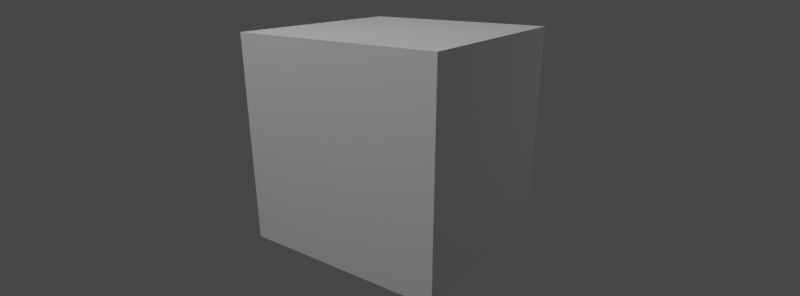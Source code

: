 # Source: 4.blend  (saved by Blender 3.5.10; exported with 4.5.12 LTS)
import bpy
from mathutils import Matrix  # noqa: F401  (used for matrix-valued properties, if any)

bpy.ops.wm.read_factory_settings(use_empty=True)
scene = bpy.context.scene
scene.name = 'Scene'

# ---- collections
col_collection = bpy.data.collections.new('Collection'); scene.collection.children.link(col_collection)

# ---- world
world_world = bpy.data.worlds.new('World'); scene.world = world_world
world_world.use_nodes = True; world_world.node_tree.nodes.clear()
_N = world_world.node_tree.nodes; _L = world_world.node_tree.links
n0 = _N.new('ShaderNodeOutputWorld'); n0.name = 'World Output'; n0.location = (300, 300)
n1 = _N.new('ShaderNodeBackground'); n1.name = 'Background'; n1.location = (10, 300)
n1.inputs[0].default_value = (0.05088, 0.05088, 0.05088, 1.0)
_L.new(n1.outputs[0], n0.inputs[0])
n0.is_active_output = True
world_world.color = (0.05088, 0.05088, 0.05088)
world_world.use_sun_shadow = False
world_world.sun_shadow_jitter_overblur = 0.0

# ---- cameras
cam_camera = bpy.data.cameras.new('Camera')
cam_camera.lens = 23.0

# ---- lights
light_spot = bpy.data.lights.new('Spot', 'SPOT')
light_spot.transmission_factor = 0.0
light_spot.energy = 5000.0
light_spot.shadow_soft_size = 0.68
light_spot.shadow_maximum_resolution = 0.006
light_spot.use_absolute_resolution = True
light_spot.spot_blend = 1.0
light_spot.spot_size = 1.398
light_spot_002 = bpy.data.lights.new('Spot.002', 'SPOT')
light_spot_002.transmission_factor = 0.0
light_spot_002.energy = 800.0
light_spot_002.shadow_soft_size = 0.68
light_spot_002.shadow_maximum_resolution = 0.006
light_spot_002.use_absolute_resolution = True
light_spot_002.spot_blend = 1.0
light_spot_002.spot_size = 1.012

# ---- meshes
me_cube_005 = bpy.data.meshes.new('Cube.005')
me_cube_005.from_pydata([(-0.5, -0.5, -0.5), (-0.5, -0.5, 0.5), (-0.5, 0.5, -0.5), (-0.5, 0.5, 0.5), (0.5, -0.5, -0.5), (0.5, -0.5, 0.5), (0.5, 0.5, -0.5), (0.5, 0.5, 0.5)], [], [(0, 1, 3, 2), (2, 3, 7, 6), (6, 7, 5, 4), (4, 5, 1, 0), (2, 6, 4, 0), (7, 3, 1, 5)])
_uv = me_cube_005.uv_layers.new(name='UVMap')
_uv.uv.foreach_set('vector', [0.375, 0.0, 0.625, 0.0, 0.625, 0.25, 0.375, 0.25, 0.375, 0.25, 0.625, 0.25, 0.625, 0.5, 0.375, 0.5, 0.375, 0.5, 0.625, 0.5, 0.625, 0.75, 0.375, 0.75, 0.375, 0.75, 0.625, 0.75, 0.625, 1.0, 0.375, 1.0, 0.125, 0.5, 0.375, 0.5, 0.375, 0.75, 0.125, 0.75, 0.625, 0.5, 0.875, 0.5, 0.875, 0.75, 0.625, 0.75])
me_cube_005.update()

# ---- objects
ob_spot = bpy.data.objects.new('Spot', light_spot)
ob_camera = bpy.data.objects.new('Camera', cam_camera)
ob_cameratarget = bpy.data.objects.new('CameraTarget', None)
ob_cameratargetdof = bpy.data.objects.new('CameraTargetDof', None)
ob_spot_001 = bpy.data.objects.new('Spot.001', light_spot_002)
ob_content = bpy.data.objects.new('Content', me_cube_005)

# ---- transforms, parenting, visibility, modifiers, constraints
ob_spot.location = (-2.775, -9.852, 16.79)
ob_spot.rotation_euler = (0.4783, 0.2304, -0.857)
ob_spot.scale = (1.116, 1.116, 1.116)
ob_camera.location = (5.598, -8.007, 3.107)
ob_camera.rotation_euler = (1.571, -0.0, 0.0)
_c = ob_camera.constraints.new('TRACK_TO'); _c.name = 'Track To'
_c.target = ob_cameratarget
ob_cameratarget.location = (-6.484e-16, -0.005041, -0.2731)
ob_cameratargetdof.location = (-6.843e-16, -0.0007477, -0.06238)
ob_spot_001.location = (6.627, 16.12, 4.204)
ob_spot_001.rotation_euler = (-1.465, -0.8522, -0.4313)
ob_spot_001.scale = (1.116, 1.116, 1.116)
ob_content.location = (0.0, 0.0, 0.04029)
ob_content.scale = (4.084, 4.084, 4.084)

# ---- collection membership
col_collection.objects.link(ob_spot)
col_collection.objects.link(ob_camera)
col_collection.objects.link(ob_cameratarget)
col_collection.objects.link(ob_cameratargetdof)
col_collection.objects.link(ob_spot_001)
col_collection.objects.link(ob_content)

# ---- scene / render settings (as saved in the file)
scene.camera = ob_camera
scene.frame_start = 1; scene.frame_end = 250; scene.frame_set(105)
scene.render.engine = 'BLENDER_EEVEE_NEXT'
scene.render.resolution_x = 2914
scene.render.fps = 30
scene.cycles.sampling_pattern = 'TABULATED_SOBOL'
scene.cycles.use_light_tree = False
scene.view_settings.view_transform = 'Filmic'
bpy.context.view_layer.update()
